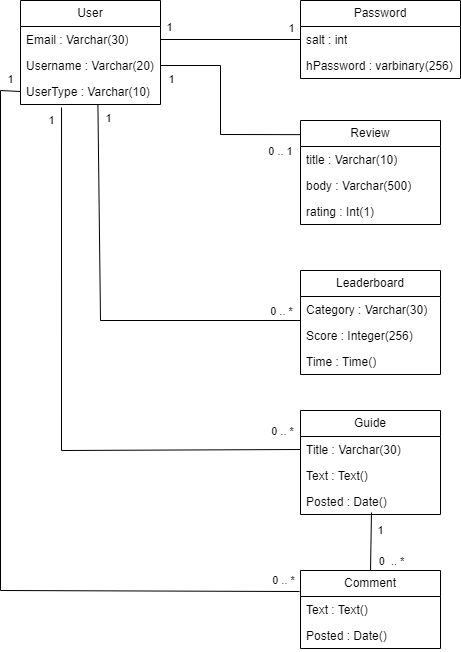

The diagram above was exported from draw.io. Its source (the exported page's mxGraphModel, read from the mxfile embedded in the PNG):
<mxGraphModel dx="1434" dy="738" grid="1" gridSize="10" guides="1" tooltips="1" connect="1" arrows="1" fold="1" page="1" pageScale="1" pageWidth="827" pageHeight="1169" math="0" shadow="0">
  <root>
    <mxCell id="0" />
    <mxCell id="1" parent="0" />
    <mxCell id="zDI9oRy-nwZmA1-GyPUB-3" value="User" style="swimlane;fontStyle=0;childLayout=stackLayout;horizontal=1;startSize=26;fillColor=none;horizontalStack=0;resizeParent=1;resizeParentMax=0;resizeLast=0;collapsible=1;marginBottom=0;whiteSpace=wrap;html=1;" parent="1" vertex="1">
      <mxGeometry x="40" y="80" width="140" height="104" as="geometry" />
    </mxCell>
    <mxCell id="zDI9oRy-nwZmA1-GyPUB-4" value="Email : Varchar(30)" style="text;strokeColor=none;fillColor=none;align=left;verticalAlign=top;spacingLeft=4;spacingRight=4;overflow=hidden;rotatable=0;points=[[0,0.5],[1,0.5]];portConstraint=eastwest;whiteSpace=wrap;html=1;" parent="zDI9oRy-nwZmA1-GyPUB-3" vertex="1">
      <mxGeometry y="26" width="140" height="26" as="geometry" />
    </mxCell>
    <mxCell id="zDI9oRy-nwZmA1-GyPUB-5" value="Username : Varchar(20)&lt;br&gt;" style="text;strokeColor=none;fillColor=none;align=left;verticalAlign=top;spacingLeft=4;spacingRight=4;overflow=hidden;rotatable=0;points=[[0,0.5],[1,0.5]];portConstraint=eastwest;whiteSpace=wrap;html=1;" parent="zDI9oRy-nwZmA1-GyPUB-3" vertex="1">
      <mxGeometry y="52" width="140" height="26" as="geometry" />
    </mxCell>
    <mxCell id="zDI9oRy-nwZmA1-GyPUB-7" value="UserType : Varchar(10)" style="text;strokeColor=none;fillColor=none;align=left;verticalAlign=top;spacingLeft=4;spacingRight=4;overflow=hidden;rotatable=0;points=[[0,0.5],[1,0.5]];portConstraint=eastwest;whiteSpace=wrap;html=1;" parent="zDI9oRy-nwZmA1-GyPUB-3" vertex="1">
      <mxGeometry y="78" width="140" height="26" as="geometry" />
    </mxCell>
    <mxCell id="zDI9oRy-nwZmA1-GyPUB-9" value="Password" style="swimlane;fontStyle=0;childLayout=stackLayout;horizontal=1;startSize=26;fillColor=none;horizontalStack=0;resizeParent=1;resizeParentMax=0;resizeLast=0;collapsible=1;marginBottom=0;whiteSpace=wrap;html=1;" parent="1" vertex="1">
      <mxGeometry x="320" y="80" width="160" height="78" as="geometry" />
    </mxCell>
    <mxCell id="zDI9oRy-nwZmA1-GyPUB-10" value="salt : int" style="text;strokeColor=none;fillColor=none;align=left;verticalAlign=top;spacingLeft=4;spacingRight=4;overflow=hidden;rotatable=0;points=[[0,0.5],[1,0.5]];portConstraint=eastwest;whiteSpace=wrap;html=1;" parent="zDI9oRy-nwZmA1-GyPUB-9" vertex="1">
      <mxGeometry y="26" width="160" height="26" as="geometry" />
    </mxCell>
    <mxCell id="zDI9oRy-nwZmA1-GyPUB-11" value="hPassword : varbinary(256)" style="text;strokeColor=none;fillColor=none;align=left;verticalAlign=top;spacingLeft=4;spacingRight=4;overflow=hidden;rotatable=0;points=[[0,0.5],[1,0.5]];portConstraint=eastwest;whiteSpace=wrap;html=1;" parent="zDI9oRy-nwZmA1-GyPUB-9" vertex="1">
      <mxGeometry y="52" width="160" height="26" as="geometry" />
    </mxCell>
    <mxCell id="zDI9oRy-nwZmA1-GyPUB-16" value="" style="endArrow=none;html=1;rounded=0;exitX=1;exitY=0.5;exitDx=0;exitDy=0;entryX=0;entryY=0.5;entryDx=0;entryDy=0;" parent="1" source="zDI9oRy-nwZmA1-GyPUB-4" target="zDI9oRy-nwZmA1-GyPUB-10" edge="1">
      <mxGeometry width="50" height="50" relative="1" as="geometry">
        <mxPoint x="410" y="300" as="sourcePoint" />
        <mxPoint x="460" y="250" as="targetPoint" />
      </mxGeometry>
    </mxCell>
    <mxCell id="zDI9oRy-nwZmA1-GyPUB-17" value="1" style="edgeLabel;html=1;align=center;verticalAlign=middle;resizable=0;points=[];" parent="zDI9oRy-nwZmA1-GyPUB-16" vertex="1" connectable="0">
      <mxGeometry x="-0.8792" y="-2" relative="1" as="geometry">
        <mxPoint y="-15" as="offset" />
      </mxGeometry>
    </mxCell>
    <mxCell id="zDI9oRy-nwZmA1-GyPUB-18" value="1" style="edgeLabel;html=1;align=center;verticalAlign=middle;resizable=0;points=[];" parent="zDI9oRy-nwZmA1-GyPUB-16" vertex="1" connectable="0">
      <mxGeometry x="0.7847" y="2" relative="1" as="geometry">
        <mxPoint x="5" y="-10" as="offset" />
      </mxGeometry>
    </mxCell>
    <mxCell id="zDI9oRy-nwZmA1-GyPUB-19" value="Review" style="swimlane;fontStyle=0;childLayout=stackLayout;horizontal=1;startSize=26;fillColor=none;horizontalStack=0;resizeParent=1;resizeParentMax=0;resizeLast=0;collapsible=1;marginBottom=0;whiteSpace=wrap;html=1;" parent="1" vertex="1">
      <mxGeometry x="320" y="200" width="140" height="104" as="geometry" />
    </mxCell>
    <mxCell id="zDI9oRy-nwZmA1-GyPUB-20" value="title : Varchar(10)" style="text;strokeColor=none;fillColor=none;align=left;verticalAlign=top;spacingLeft=4;spacingRight=4;overflow=hidden;rotatable=0;points=[[0,0.5],[1,0.5]];portConstraint=eastwest;whiteSpace=wrap;html=1;" parent="zDI9oRy-nwZmA1-GyPUB-19" vertex="1">
      <mxGeometry y="26" width="140" height="26" as="geometry" />
    </mxCell>
    <mxCell id="zDI9oRy-nwZmA1-GyPUB-21" value="body : Varchar(500)" style="text;strokeColor=none;fillColor=none;align=left;verticalAlign=top;spacingLeft=4;spacingRight=4;overflow=hidden;rotatable=0;points=[[0,0.5],[1,0.5]];portConstraint=eastwest;whiteSpace=wrap;html=1;" parent="zDI9oRy-nwZmA1-GyPUB-19" vertex="1">
      <mxGeometry y="52" width="140" height="26" as="geometry" />
    </mxCell>
    <mxCell id="zDI9oRy-nwZmA1-GyPUB-22" value="rating : Int(1)" style="text;strokeColor=none;fillColor=none;align=left;verticalAlign=top;spacingLeft=4;spacingRight=4;overflow=hidden;rotatable=0;points=[[0,0.5],[1,0.5]];portConstraint=eastwest;whiteSpace=wrap;html=1;" parent="zDI9oRy-nwZmA1-GyPUB-19" vertex="1">
      <mxGeometry y="78" width="140" height="26" as="geometry" />
    </mxCell>
    <mxCell id="zDI9oRy-nwZmA1-GyPUB-23" value="" style="endArrow=none;html=1;rounded=0;exitX=1;exitY=0.5;exitDx=0;exitDy=0;entryX=0.002;entryY=0.136;entryDx=0;entryDy=0;entryPerimeter=0;" parent="1" source="zDI9oRy-nwZmA1-GyPUB-5" target="zDI9oRy-nwZmA1-GyPUB-19" edge="1">
      <mxGeometry width="50" height="50" relative="1" as="geometry">
        <mxPoint x="410" y="300" as="sourcePoint" />
        <mxPoint x="460" y="250" as="targetPoint" />
        <Array as="points">
          <mxPoint x="240" y="145" />
          <mxPoint x="240" y="214" />
        </Array>
      </mxGeometry>
    </mxCell>
    <mxCell id="zDI9oRy-nwZmA1-GyPUB-24" value="1" style="edgeLabel;html=1;align=center;verticalAlign=middle;resizable=0;points=[];" parent="zDI9oRy-nwZmA1-GyPUB-23" vertex="1" connectable="0">
      <mxGeometry x="-0.9085" y="-1" relative="1" as="geometry">
        <mxPoint y="12" as="offset" />
      </mxGeometry>
    </mxCell>
    <mxCell id="6UBrEy8KNpj8QyKKJM2B-12" value="0 .. 1" style="edgeLabel;html=1;align=center;verticalAlign=middle;resizable=0;points=[];" parent="zDI9oRy-nwZmA1-GyPUB-23" vertex="1" connectable="0">
      <mxGeometry x="0.8063" y="-5" relative="1" as="geometry">
        <mxPoint y="11" as="offset" />
      </mxGeometry>
    </mxCell>
    <mxCell id="zDI9oRy-nwZmA1-GyPUB-26" value="Leaderboard" style="swimlane;fontStyle=0;childLayout=stackLayout;horizontal=1;startSize=26;fillColor=none;horizontalStack=0;resizeParent=1;resizeParentMax=0;resizeLast=0;collapsible=1;marginBottom=0;whiteSpace=wrap;html=1;" parent="1" vertex="1">
      <mxGeometry x="320" y="350" width="140" height="104" as="geometry" />
    </mxCell>
    <mxCell id="zDI9oRy-nwZmA1-GyPUB-27" value="Category : Varchar(30)&lt;br&gt;" style="text;strokeColor=none;fillColor=none;align=left;verticalAlign=top;spacingLeft=4;spacingRight=4;overflow=hidden;rotatable=0;points=[[0,0.5],[1,0.5]];portConstraint=eastwest;whiteSpace=wrap;html=1;" parent="zDI9oRy-nwZmA1-GyPUB-26" vertex="1">
      <mxGeometry y="26" width="140" height="26" as="geometry" />
    </mxCell>
    <mxCell id="zDI9oRy-nwZmA1-GyPUB-34" value="Score : Integer(256)" style="text;strokeColor=none;fillColor=none;align=left;verticalAlign=top;spacingLeft=4;spacingRight=4;overflow=hidden;rotatable=0;points=[[0,0.5],[1,0.5]];portConstraint=eastwest;whiteSpace=wrap;html=1;" parent="zDI9oRy-nwZmA1-GyPUB-26" vertex="1">
      <mxGeometry y="52" width="140" height="26" as="geometry" />
    </mxCell>
    <mxCell id="zDI9oRy-nwZmA1-GyPUB-35" value="Time : Time()" style="text;strokeColor=none;fillColor=none;align=left;verticalAlign=top;spacingLeft=4;spacingRight=4;overflow=hidden;rotatable=0;points=[[0,0.5],[1,0.5]];portConstraint=eastwest;whiteSpace=wrap;html=1;" parent="zDI9oRy-nwZmA1-GyPUB-26" vertex="1">
      <mxGeometry y="78" width="140" height="26" as="geometry" />
    </mxCell>
    <mxCell id="zDI9oRy-nwZmA1-GyPUB-36" value="" style="endArrow=none;html=1;rounded=0;entryX=0.553;entryY=1.033;entryDx=0;entryDy=0;entryPerimeter=0;" parent="1" target="zDI9oRy-nwZmA1-GyPUB-7" edge="1">
      <mxGeometry width="50" height="50" relative="1" as="geometry">
        <mxPoint x="160" y="400" as="sourcePoint" />
        <mxPoint x="160" y="184" as="targetPoint" />
        <Array as="points">
          <mxPoint x="320" y="400" />
          <mxPoint x="120" y="400" />
        </Array>
      </mxGeometry>
    </mxCell>
    <mxCell id="zDI9oRy-nwZmA1-GyPUB-40" value="1" style="edgeLabel;html=1;align=center;verticalAlign=middle;resizable=0;points=[];" parent="zDI9oRy-nwZmA1-GyPUB-36" vertex="1" connectable="0">
      <mxGeometry x="0.9568" y="2" relative="1" as="geometry">
        <mxPoint x="12" as="offset" />
      </mxGeometry>
    </mxCell>
    <mxCell id="zDI9oRy-nwZmA1-GyPUB-41" value="0 .. *" style="edgeLabel;html=1;align=center;verticalAlign=middle;resizable=0;points=[];" parent="zDI9oRy-nwZmA1-GyPUB-36" vertex="1" connectable="0">
      <mxGeometry x="-0.4659" relative="1" as="geometry">
        <mxPoint x="-14" y="-10" as="offset" />
      </mxGeometry>
    </mxCell>
    <mxCell id="6UBrEy8KNpj8QyKKJM2B-1" value="Guide" style="swimlane;fontStyle=0;childLayout=stackLayout;horizontal=1;startSize=26;fillColor=none;horizontalStack=0;resizeParent=1;resizeParentMax=0;resizeLast=0;collapsible=1;marginBottom=0;whiteSpace=wrap;html=1;" parent="1" vertex="1">
      <mxGeometry x="320" y="490" width="140" height="104" as="geometry" />
    </mxCell>
    <mxCell id="6UBrEy8KNpj8QyKKJM2B-2" value="Title : Varchar(30)" style="text;strokeColor=none;fillColor=none;align=left;verticalAlign=top;spacingLeft=4;spacingRight=4;overflow=hidden;rotatable=0;points=[[0,0.5],[1,0.5]];portConstraint=eastwest;whiteSpace=wrap;html=1;" parent="6UBrEy8KNpj8QyKKJM2B-1" vertex="1">
      <mxGeometry y="26" width="140" height="26" as="geometry" />
    </mxCell>
    <mxCell id="6UBrEy8KNpj8QyKKJM2B-3" value="Text : Text()" style="text;strokeColor=none;fillColor=none;align=left;verticalAlign=top;spacingLeft=4;spacingRight=4;overflow=hidden;rotatable=0;points=[[0,0.5],[1,0.5]];portConstraint=eastwest;whiteSpace=wrap;html=1;" parent="6UBrEy8KNpj8QyKKJM2B-1" vertex="1">
      <mxGeometry y="52" width="140" height="26" as="geometry" />
    </mxCell>
    <mxCell id="6UBrEy8KNpj8QyKKJM2B-4" value="Posted : Date()" style="text;strokeColor=none;fillColor=none;align=left;verticalAlign=top;spacingLeft=4;spacingRight=4;overflow=hidden;rotatable=0;points=[[0,0.5],[1,0.5]];portConstraint=eastwest;whiteSpace=wrap;html=1;" parent="6UBrEy8KNpj8QyKKJM2B-1" vertex="1">
      <mxGeometry y="78" width="140" height="26" as="geometry" />
    </mxCell>
    <mxCell id="6UBrEy8KNpj8QyKKJM2B-8" value="" style="endArrow=none;html=1;rounded=0;entryX=0.293;entryY=1.115;entryDx=0;entryDy=0;entryPerimeter=0;exitX=0;exitY=0.5;exitDx=0;exitDy=0;" parent="1" source="6UBrEy8KNpj8QyKKJM2B-2" target="zDI9oRy-nwZmA1-GyPUB-7" edge="1">
      <mxGeometry width="50" height="50" relative="1" as="geometry">
        <mxPoint x="80" y="500" as="sourcePoint" />
        <mxPoint x="440" y="350" as="targetPoint" />
        <Array as="points">
          <mxPoint x="81" y="530" />
        </Array>
      </mxGeometry>
    </mxCell>
    <mxCell id="6UBrEy8KNpj8QyKKJM2B-10" value="0 .. *" style="edgeLabel;html=1;align=center;verticalAlign=middle;resizable=0;points=[];" parent="6UBrEy8KNpj8QyKKJM2B-8" vertex="1" connectable="0">
      <mxGeometry x="-0.9347" relative="1" as="geometry">
        <mxPoint y="-19" as="offset" />
      </mxGeometry>
    </mxCell>
    <mxCell id="6UBrEy8KNpj8QyKKJM2B-11" value="1" style="edgeLabel;html=1;align=center;verticalAlign=middle;resizable=0;points=[];" parent="6UBrEy8KNpj8QyKKJM2B-8" vertex="1" connectable="0">
      <mxGeometry x="0.9587" y="-1" relative="1" as="geometry">
        <mxPoint x="-12" as="offset" />
      </mxGeometry>
    </mxCell>
    <mxCell id="6UBrEy8KNpj8QyKKJM2B-13" value="Comment" style="swimlane;fontStyle=0;childLayout=stackLayout;horizontal=1;startSize=26;fillColor=none;horizontalStack=0;resizeParent=1;resizeParentMax=0;resizeLast=0;collapsible=1;marginBottom=0;whiteSpace=wrap;html=1;" parent="1" vertex="1">
      <mxGeometry x="320" y="650" width="140" height="78" as="geometry" />
    </mxCell>
    <mxCell id="6UBrEy8KNpj8QyKKJM2B-15" value="Text : Text()" style="text;strokeColor=none;fillColor=none;align=left;verticalAlign=top;spacingLeft=4;spacingRight=4;overflow=hidden;rotatable=0;points=[[0,0.5],[1,0.5]];portConstraint=eastwest;whiteSpace=wrap;html=1;" parent="6UBrEy8KNpj8QyKKJM2B-13" vertex="1">
      <mxGeometry y="26" width="140" height="26" as="geometry" />
    </mxCell>
    <mxCell id="6UBrEy8KNpj8QyKKJM2B-16" value="Posted : Date()" style="text;strokeColor=none;fillColor=none;align=left;verticalAlign=top;spacingLeft=4;spacingRight=4;overflow=hidden;rotatable=0;points=[[0,0.5],[1,0.5]];portConstraint=eastwest;whiteSpace=wrap;html=1;" parent="6UBrEy8KNpj8QyKKJM2B-13" vertex="1">
      <mxGeometry y="52" width="140" height="26" as="geometry" />
    </mxCell>
    <mxCell id="6UBrEy8KNpj8QyKKJM2B-17" value="" style="endArrow=none;html=1;rounded=0;entryX=0.507;entryY=0.923;entryDx=0;entryDy=0;entryPerimeter=0;exitX=0.5;exitY=0;exitDx=0;exitDy=0;" parent="1" source="6UBrEy8KNpj8QyKKJM2B-13" target="6UBrEy8KNpj8QyKKJM2B-4" edge="1">
      <mxGeometry width="50" height="50" relative="1" as="geometry">
        <mxPoint x="375" y="640" as="sourcePoint" />
        <mxPoint x="425" y="590" as="targetPoint" />
      </mxGeometry>
    </mxCell>
    <mxCell id="6UBrEy8KNpj8QyKKJM2B-18" value="1" style="edgeLabel;html=1;align=center;verticalAlign=middle;resizable=0;points=[];" parent="6UBrEy8KNpj8QyKKJM2B-17" vertex="1" connectable="0">
      <mxGeometry x="0.5168" y="1" relative="1" as="geometry">
        <mxPoint x="10" y="4" as="offset" />
      </mxGeometry>
    </mxCell>
    <mxCell id="6UBrEy8KNpj8QyKKJM2B-19" value="0&amp;nbsp; .. *" style="edgeLabel;html=1;align=center;verticalAlign=middle;resizable=0;points=[];" parent="6UBrEy8KNpj8QyKKJM2B-17" vertex="1" connectable="0">
      <mxGeometry x="-0.5519" relative="1" as="geometry">
        <mxPoint x="20" y="3" as="offset" />
      </mxGeometry>
    </mxCell>
    <mxCell id="6UBrEy8KNpj8QyKKJM2B-20" value="" style="endArrow=none;html=1;rounded=0;entryX=0;entryY=0.5;entryDx=0;entryDy=0;exitX=-0.007;exitY=-0.192;exitDx=0;exitDy=0;exitPerimeter=0;" parent="1" source="6UBrEy8KNpj8QyKKJM2B-15" target="zDI9oRy-nwZmA1-GyPUB-7" edge="1">
      <mxGeometry width="50" height="50" relative="1" as="geometry">
        <mxPoint x="230" y="600" as="sourcePoint" />
        <mxPoint x="20" y="90" as="targetPoint" />
        <Array as="points">
          <mxPoint x="20" y="670" />
          <mxPoint x="20" y="170" />
        </Array>
      </mxGeometry>
    </mxCell>
    <mxCell id="6UBrEy8KNpj8QyKKJM2B-21" value="1" style="edgeLabel;html=1;align=center;verticalAlign=middle;resizable=0;points=[];" parent="6UBrEy8KNpj8QyKKJM2B-20" vertex="1" connectable="0">
      <mxGeometry x="0.9562" y="-2" relative="1" as="geometry">
        <mxPoint x="8" y="-14" as="offset" />
      </mxGeometry>
    </mxCell>
    <mxCell id="6UBrEy8KNpj8QyKKJM2B-22" value="0 .. *" style="edgeLabel;html=1;align=center;verticalAlign=middle;resizable=0;points=[];" parent="6UBrEy8KNpj8QyKKJM2B-20" vertex="1" connectable="0">
      <mxGeometry x="-0.9584" y="-1" relative="1" as="geometry">
        <mxPoint y="-10" as="offset" />
      </mxGeometry>
    </mxCell>
  </root>
</mxGraphModel>